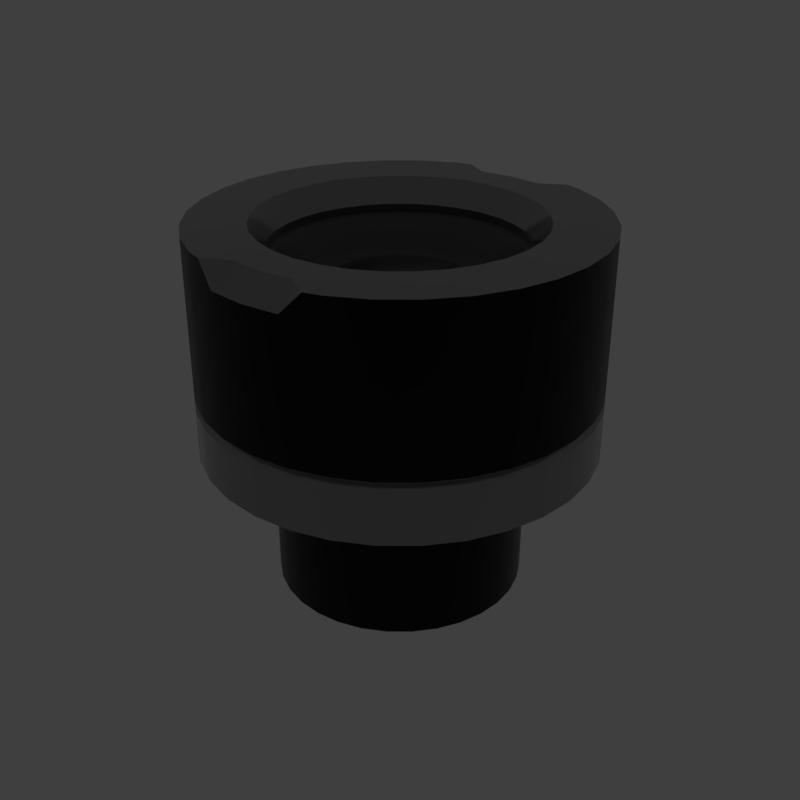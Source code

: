 # Source: notched_ring.blend  (saved by Blender 2.79.6; exported with 4.5.12 LTS)
import bpy
from mathutils import Matrix  # noqa: F401  (used for matrix-valued properties, if any)

bpy.ops.wm.read_factory_settings(use_empty=True)
scene = bpy.context.scene
scene.name = 'main'

# ---- collections
col_collection_1 = bpy.data.collections.new('Collection 1'); scene.collection.children.link(col_collection_1)

# ---- materials (node trees are filled in below, after node groups)
mat_prox_alum_032 = bpy.data.materials.new('prox_alum.032')
mat_prox_alum_032.alpha_threshold = 0.0
mat_prox_alum_032.diffuse_color = (0.1933, 0.1933, 0.1933, 1.0)
mat_prox_alum_032.roughness = 0.5
mat_prox_kevlar_032 = bpy.data.materials.new('prox_kevlar.032')
mat_prox_kevlar_032.alpha_threshold = 0.0
mat_prox_kevlar_032.diffuse_color = (0.03737, 0.03737, 0.03737, 1.0)
mat_prox_kevlar_032.roughness = 0.5
mat_prox_easy_spec_032 = bpy.data.materials.new('prox_easy_spec.032')
mat_prox_easy_spec_032.alpha_threshold = 0.0
mat_prox_easy_spec_032.diffuse_color = (0.2791, 0.2791, 0.2791, 1.0)
mat_prox_easy_spec_032.roughness = 0.5
mat_prox_soap_030 = bpy.data.materials.new('prox_soap.030')
mat_prox_soap_030.alpha_threshold = 0.0
mat_prox_soap_030.diffuse_color = (0.8, 0.5447, 0.3018, 1.0)
mat_prox_soap_030.roughness = 0.5
mat_prox_emission_030 = bpy.data.materials.new('prox_emission.030')
mat_prox_emission_030.alpha_threshold = 0.0
mat_prox_emission_030.diffuse_color = (0.3973, 0.7023, 0.9681, 1.0)
mat_prox_emission_030.roughness = 0.5

# ---- node groups
ng_auto_smooth = bpy.data.node_groups.new('Auto Smooth', 'GeometryNodeTree')
_s = ng_auto_smooth.interface.new_socket(name='Geometry', in_out='OUTPUT', socket_type='NodeSocketGeometry')
_s = ng_auto_smooth.interface.new_socket(name='Geometry', in_out='INPUT', socket_type='NodeSocketGeometry')
_s = ng_auto_smooth.interface.new_socket(name='Angle', in_out='INPUT', socket_type='NodeSocketFloat')
_s.subtype = 'ANGLE'
_s.min_value = 0.0
_s.max_value = 3.142
ng_auto_smooth.is_modifier = True
_N = ng_auto_smooth.nodes; _L = ng_auto_smooth.links
n0 = _N.new('NodeGroupOutput'); n0.name = 'Group Output'; n0.location = (480, -100)
n1 = _N.new('NodeGroupInput'); n1.name = 'Group Input'; n1.location = (-420, -300)
n2 = _N.new('NodeGroupInput'); n2.name = 'Group Input.001'; n2.location = (-60, -100)
n3 = _N.new('GeometryNodeSetShadeSmooth'); n3.name = 'Set Shade Smooth'; n3.location = (120, -100)
n3.domain = 'EDGE'
n4 = _N.new('GeometryNodeSetShadeSmooth'); n4.name = 'Set Shade Smooth.001'; n4.location = (300, -100)
n5 = _N.new('GeometryNodeInputMeshEdgeAngle'); n5.name = 'Edge Angle'; n5.location = (-420, -220)
n6 = _N.new('GeometryNodeInputEdgeSmooth'); n6.name = 'Is Edge Smooth'; n6.location = (-60, -160)
n7 = _N.new('GeometryNodeInputShadeSmooth'); n7.name = 'Is Face Smooth'; n7.location = (-240, -340)
n8 = _N.new('FunctionNodeBooleanMath'); n8.name = 'Boolean Math'; n8.location = (-60, -220)
n9 = _N.new('FunctionNodeCompare'); n9.name = 'Compare'; n9.location = (-240, -180)
n9.operation = 'LESS_EQUAL'
_L.new(n5.outputs[0], n9.inputs[0])
_L.new(n4.outputs[0], n0.inputs[0])
_L.new(n1.outputs[1], n9.inputs[1])
_L.new(n9.outputs[0], n8.inputs[0])
_L.new(n7.outputs[0], n8.inputs[1])
_L.new(n2.outputs[0], n3.inputs[0])
_L.new(n6.outputs[0], n3.inputs[1])
_L.new(n3.outputs[0], n4.inputs[0])
_L.new(n8.outputs[0], n3.inputs[2])
n0.is_active_output = True

# ---- material node trees
mat_prox_alum_032.use_nodes = True; mat_prox_alum_032.node_tree.nodes.clear()
_N = mat_prox_alum_032.node_tree.nodes; _L = mat_prox_alum_032.node_tree.links
n0 = _N.new('ShaderNodeOutputMaterial'); n0.name = 'Material Output'; n0.location = (300, 300)
n1 = _N.new('ShaderNodeBsdfPrincipled'); n1.name = 'Principled BSDF'; n1.location = (10, 300)
n1.width = 150
n1.subsurface_method = 'BURLEY'
n1.inputs[0].default_value = (0.3217, 0.3217, 0.3217, 1.0)
n1.inputs[1].default_value = 1.0
n1.inputs[2].default_value = 0.1633
n1.inputs[3].default_value = 1.45
n1.inputs[9].default_value = (1.0, 1.0, 1.0)
n1.inputs[13].default_value = 0.119
n1.inputs[15].default_value = 0.7959
n1.inputs[16].default_value = 0.8299
n1.inputs[24].default_value = 0.1605
_L.new(n1.outputs[0], n0.inputs[0])
n0.is_active_output = True
mat_prox_kevlar_032.use_nodes = True; mat_prox_kevlar_032.node_tree.nodes.clear()
_N = mat_prox_kevlar_032.node_tree.nodes; _L = mat_prox_kevlar_032.node_tree.links
n0 = _N.new('ShaderNodeOutputMaterial'); n0.name = 'Material Output'; n0.location = (300, 300)
n1 = _N.new('ShaderNodeBsdfPrincipled'); n1.name = 'Principled BSDF'; n1.location = (10, 300)
n1.width = 150
n1.subsurface_method = 'BURLEY'
n1.inputs[0].default_value = (0.0, 0.0, 0.0, 1.0)
n1.inputs[2].default_value = 0.3401
n1.inputs[3].default_value = 1.45
n1.inputs[9].default_value = (1.0, 1.0, 1.0)
n1.inputs[13].default_value = 0.2143
_L.new(n1.outputs[0], n0.inputs[0])
n0.is_active_output = True
mat_prox_easy_spec_032.use_nodes = True; mat_prox_easy_spec_032.node_tree.nodes.clear()
_N = mat_prox_easy_spec_032.node_tree.nodes; _L = mat_prox_easy_spec_032.node_tree.links
n0 = _N.new('ShaderNodeOutputMaterial'); n0.name = 'Material Output'; n0.location = (300, 300)
n1 = _N.new('ShaderNodeBsdfPrincipled'); n1.name = 'Principled BSDF'; n1.location = (10, 300)
n1.width = 150
n1.subsurface_method = 'BURLEY'
n1.inputs[0].default_value = (0.1372, 0.1372, 0.1372, 1.0)
n1.inputs[2].default_value = 0.2245
n1.inputs[3].default_value = 1.45
n1.inputs[9].default_value = (1.0, 1.0, 1.0)
n1.inputs[13].default_value = 0.09864
n1.inputs[19].default_value = 0.25
_L.new(n1.outputs[0], n0.inputs[0])
n0.is_active_output = True
mat_prox_soap_030.use_nodes = True; mat_prox_soap_030.node_tree.nodes.clear()
_N = mat_prox_soap_030.node_tree.nodes; _L = mat_prox_soap_030.node_tree.links
n0 = _N.new('ShaderNodeOutputMaterial'); n0.name = 'Material Output'; n0.location = (300, 300)
n1 = _N.new('ShaderNodeLayerWeight'); n1.name = 'Layer Weight'; n1.location = (-554, 262)
n2 = _N.new('ShaderNodeValToRGB'); n2.name = 'ColorRamp'; n2.location = (-400, 254)
n2.color_ramp.interpolation = 'B_SPLINE'
while len(n2.color_ramp.elements) > 1: n2.color_ramp.elements.remove(n2.color_ramp.elements[-1])
n2.color_ramp.elements[0].position = 0.0; n2.color_ramp.elements[0].color = (1.0, 0.0, 0.2363, 1.0)
_e = n2.color_ramp.elements.new(0.1477); _e.color = (0.0, 0.1135, 0.6103, 1.0)
_e = n2.color_ramp.elements.new(0.2773); _e.color = (0.2081, 0.332, 0.6265, 1.0)
_e = n2.color_ramp.elements.new(0.5); _e.color = (0.5089, 0.1741, 0.6181, 1.0)
_e = n2.color_ramp.elements.new(0.6818); _e.color = (0.7544, 0.04821, 0.0, 1.0)
_e = n2.color_ramp.elements.new(0.8511); _e.color = (0.336, 0.5043, 0.1917, 1.0)
_e = n2.color_ramp.elements.new(1.0); _e.color = (0.01772, 0.3483, 1.0, 1.0)
n3 = _N.new('ShaderNodeMix'); n3.name = 'Mix'; n3.location = (-80, 218)
n3.data_type = 'RGBA'
n3.inputs[0].default_value = 0.7909
n4 = _N.new('ShaderNodeBsdfPrincipled'); n4.name = 'Principled BSDF.001'; n4.location = (140, 300)
n4.width = 150
n4.subsurface_method = 'BURLEY'
n4.inputs[2].default_value = 0.0
n4.inputs[3].default_value = 1.45
n4.inputs[9].default_value = (1.0, 1.0, 1.0)
n4.inputs[18].default_value = 1.0
n4.inputs[19].default_value = 0.25
_L.new(n1.outputs[1], n2.inputs[0])
_L.new(n2.outputs[0], n3.inputs[6])
_L.new(n3.outputs[2], n4.inputs[0])
_L.new(n4.outputs[0], n0.inputs[0])
n0.is_active_output = True
mat_prox_emission_030.use_nodes = True; mat_prox_emission_030.node_tree.nodes.clear()
_N = mat_prox_emission_030.node_tree.nodes; _L = mat_prox_emission_030.node_tree.links
n0 = _N.new('ShaderNodeOutputMaterial'); n0.name = 'Material Output'; n0.location = (446, 300)
n1 = _N.new('ShaderNodeEmission'); n1.name = 'Emission'; n1.location = (156, 300)
n1.inputs[1].default_value = 4.0
n2 = _N.new('ShaderNodeLayerWeight'); n2.name = 'Layer Weight'; n2.location = (-631, 360)
n3 = _N.new('ShaderNodeValToRGB'); n3.name = 'ColorRamp'; n3.location = (-450, 370)
n3.color_ramp.interpolation = 'B_SPLINE'
while len(n3.color_ramp.elements) > 1: n3.color_ramp.elements.remove(n3.color_ramp.elements[-1])
n3.color_ramp.elements[0].position = 0.1864; n3.color_ramp.elements[0].color = (1.0, 0.02556, 0.0, 1.0)
_e = n3.color_ramp.elements.new(0.8045); _e.color = (1.0, 0.2244, 0.007333, 1.0)
_e = n3.color_ramp.elements.new(0.9909); _e.color = (1.0, 1.0, 1.0, 1.0)
n4 = _N.new('ShaderNodeMix'); n4.name = 'Mix'; n4.location = (-92, 333)
n4.data_type = 'RGBA'
n4.blend_type = 'COLOR'
n4.inputs[0].default_value = 0.8273
_L.new(n2.outputs[1], n3.inputs[0])
_L.new(n1.outputs[0], n0.inputs[0])
_L.new(n4.outputs[2], n1.inputs[0])
_L.new(n3.outputs[0], n4.inputs[7])
n0.is_active_output = True

# ---- world
world_world = bpy.data.worlds.new('World'); scene.world = world_world
world_world.use_nodes = True; world_world.node_tree.nodes.clear()
_N = world_world.node_tree.nodes; _L = world_world.node_tree.links
n0 = _N.new('ShaderNodeOutputWorld'); n0.name = 'World Output'; n0.location = (300, 300)
n1 = _N.new('ShaderNodeBackground'); n1.name = 'Background'; n1.location = (10, 300)
n1.inputs[0].default_value = (0.05, 0.05, 0.05, 1.0)
_L.new(n1.outputs[0], n0.inputs[0])
n0.is_active_output = True
world_world.use_sun_shadow = False
world_world.sun_shadow_jitter_overblur = 0.0

# ---- meshes
me_notched_ring = bpy.data.meshes.new('notched_ring')
me_notched_ring.from_pydata([(0.0, 0.327, 0.0), (-0.0638, 0.3207, 0.0), (-0.1251, 0.3021, 0.0), (-0.1817, 0.2719, 0.0), (-0.2312, 0.2312, 0.0), (-0.2719, 0.1817, 0.0), (-0.3021, 0.1251, 0.0), (-0.3207, 0.0638, 0.0), (-0.327, 2.469e-08, 0.0), (-0.3207, -0.0638, 0.0), (-0.3021, -0.1251, 0.0), (-0.2719, -0.1817, 0.0), (-0.2312, -0.2312, 0.0), (-0.1817, -0.2719, 0.0), (-0.1251, -0.3021, 0.0), (-0.0638, -0.3207, 0.0), (1.066e-07, -0.327, 0.0), (0.0638, -0.3207, 0.0), (0.1251, -0.3021, 0.0), (0.1817, -0.2719, 0.0), (0.2312, -0.2312, 0.0), (0.2719, -0.1817, 0.0), (0.3021, -0.1251, 0.0), (0.3207, -0.0638, 0.0), (0.327, 3.158e-07, 0.0), (0.3207, 0.0638, 0.0), (0.3021, 0.1251, 0.0), (0.2719, 0.1817, 0.0), (0.2312, 0.2312, 0.0), (0.1817, 0.2719, 0.0), (0.1251, 0.3021, 0.0), (0.0638, 0.3207, 0.0), (-0.1251, 0.3021, 0.3663), (-0.1817, 0.2719, 0.3663), (-0.2312, 0.2312, 0.3663), (-0.2719, 0.1817, 0.3663), (-0.3021, 0.1251, 0.3663), (-0.3207, 0.0638, 0.3663), (-0.327, 2.469e-08, 0.3663), (-0.3207, -0.0638, 0.3663), (-0.3021, -0.1251, 0.3663), (-0.2719, -0.1817, 0.3663), (-0.2312, -0.2312, 0.3663), (-0.1817, -0.2719, 0.3663), (-0.1251, -0.3021, 0.3663), (0.1251, -0.3021, 0.3663), (0.1817, -0.2719, 0.3663), (0.2312, -0.2312, 0.3663), (0.2719, -0.1817, 0.3663), (0.3021, -0.1251, 0.3663), (0.3207, -0.0638, 0.3663), (0.327, 3.158e-07, 0.3663), (0.3207, 0.0638, 0.3663), (0.3021, 0.1251, 0.3663), (0.2719, 0.1817, 0.3663), (0.2312, 0.2312, 0.3663), (0.1817, 0.2719, 0.3663), (0.1251, 0.3021, 0.3663), (-1.174e-08, 0.2281, 0.3663), (-0.04451, 0.2237, 0.3663), (-0.0873, 0.2108, 0.3663), (-0.1267, 0.1897, 0.3663), (-0.1613, 0.1613, 0.3663), (-0.1897, 0.1267, 0.3663), (-0.2108, 0.0873, 0.3663), (-0.2237, 0.04451, 0.3663), (-0.2281, 4.54e-08, 0.3663), (-0.2237, -0.04451, 0.3663), (-0.2108, -0.0873, 0.3663), (-0.1897, -0.1267, 0.3663), (-0.1613, -0.1613, 0.3663), (-0.1267, -0.1897, 0.3663), (-0.0873, -0.2108, 0.3663), (-0.04451, -0.2237, 0.3663), (6.259e-08, -0.2281, 0.3663), (0.04451, -0.2237, 0.3663), (0.0873, -0.2108, 0.3663), (0.1267, -0.1897, 0.3663), (0.1613, -0.1613, 0.3663), (0.1897, -0.1267, 0.3663), (0.2108, -0.0873, 0.3663), (0.2237, -0.04451, 0.3663), (0.2281, 2.485e-07, 0.3663), (0.2237, 0.04451, 0.3663), (0.2108, 0.0873, 0.3663), (0.1897, 0.1267, 0.3663), (0.1613, 0.1613, 0.3663), (0.1267, 0.1897, 0.3663), (0.0873, 0.2108, 0.3663), (0.04451, 0.2237, 0.3663), (-1.424e-08, 0.2071, 0.0), (-0.0404, 0.2031, 0.0), (-0.07924, 0.1913, 0.0), (-0.115, 0.1722, 0.0), (-0.1464, 0.1464, 0.0), (-0.1722, 0.115, 0.0), (-0.1913, 0.07924, 0.0), (-0.2031, 0.0404, 0.0), (-0.2071, 4.981e-08, 0.0), (-0.2031, -0.0404, 0.0), (-0.1913, -0.07924, 0.0), (-0.1722, -0.115, 0.0), (-0.1464, -0.1464, 0.0), (-0.115, -0.1722, 0.0), (-0.07924, -0.1913, 0.0), (-0.0404, -0.2031, 0.0), (5.323e-08, -0.2071, 0.0), (0.0404, -0.2031, 0.0), (0.07924, -0.1913, 0.0), (0.115, -0.1722, 0.0), (0.1464, -0.1464, 0.0), (0.1722, -0.115, 0.0), (0.1913, -0.07924, 0.0), (0.2031, -0.0404, 0.0), (0.2071, 2.341e-07, 0.0), (0.2031, 0.0404, 0.0), (0.1913, 0.07924, 0.0), (0.1722, 0.115, 0.0), (0.1464, 0.1464, 0.0), (0.115, 0.1722, 0.0), (0.07924, 0.1913, 0.0), (0.0404, 0.2031, 0.0), (-1.424e-08, 0.2071, -0.2457), (-0.0404, 0.2031, -0.2457), (-0.07924, 0.1913, -0.2457), (-0.115, 0.1722, -0.2457), (-0.1464, 0.1464, -0.2457), (-0.1722, 0.115, -0.2457), (-0.1913, 0.07924, -0.2457), (-0.2031, 0.0404, -0.2457), (-0.2071, 4.981e-08, -0.2457), (-0.2031, -0.0404, -0.2457), (-0.1913, -0.07924, -0.2457), (-0.1722, -0.115, -0.2457), (-0.1464, -0.1464, -0.2457), (-0.115, -0.1722, -0.2457), (-0.07924, -0.1913, -0.2457), (-0.0404, -0.2031, -0.2457), (5.323e-08, -0.2071, -0.2457), (0.0404, -0.2031, -0.2457), (0.07924, -0.1913, -0.2457), (0.115, -0.1722, -0.2457), (0.1464, -0.1464, -0.2457), (0.1722, -0.115, -0.2457), (0.1913, -0.07924, -0.2457), (0.2031, -0.0404, -0.2457), (0.2071, 2.341e-07, -0.2457), (0.2031, 0.0404, -0.2457), (0.1913, 0.07924, -0.2457), (0.1722, 0.115, -0.2457), (0.1464, 0.1464, -0.2457), (0.115, 0.1722, -0.2457), (0.07924, 0.1913, -0.2457), (0.0404, 0.2031, -0.2457), (-1.749e-08, 0.1714, 0.2657), (-0.03344, 0.1681, 0.2657), (-0.0656, 0.1584, 0.2657), (-0.09524, 0.1425, 0.2657), (-0.1212, 0.1212, 0.2657), (-0.1425, 0.09524, 0.2657), (-0.1584, 0.0656, 0.2657), (-0.1681, 0.03344, 0.2657), (-0.1714, 6.001e-08, 0.2657), (-0.1681, -0.03344, 0.2657), (-0.1584, -0.0656, 0.2657), (-0.1425, -0.09524, 0.2657), (-0.1212, -0.1212, 0.2657), (-0.09524, -0.1425, 0.2657), (-0.0656, -0.1584, 0.2657), (-0.03344, -0.1681, 0.2657), (3.837e-08, -0.1714, 0.2657), (0.03344, -0.1681, 0.2657), (0.0656, -0.1584, 0.2657), (0.09524, -0.1425, 0.2657), (0.1212, -0.1212, 0.2657), (0.1425, -0.09524, 0.2657), (0.1584, -0.0656, 0.2657), (0.1681, -0.03344, 0.2657), (0.1714, 2.126e-07, 0.2657), (0.1681, 0.03344, 0.2657), (0.1584, 0.0656, 0.2657), (0.1425, 0.09524, 0.2657), (0.1212, 0.1212, 0.2657), (0.09524, 0.1425, 0.2657), (0.0656, 0.1584, 0.2657), (0.03344, 0.1681, 0.2657), (-2.094e-08, 0.1179, 0.2657), (-0.02301, 0.1157, 0.2657), (-0.04514, 0.109, 0.2657), (-0.06553, 0.09807, 0.2657), (-0.0834, 0.0834, 0.2657), (-0.09807, 0.06553, 0.2657), (-0.109, 0.04514, 0.2657), (-0.1157, 0.02301, 0.2657), (-0.1179, 7.34e-08, 0.2657), (-0.1157, -0.02301, 0.2657), (-0.109, -0.04514, 0.2657), (-0.09807, -0.06553, 0.2657), (-0.0834, -0.0834, 0.2657), (-0.06553, -0.09807, 0.2657), (-0.04514, -0.109, 0.2657), (-0.02301, -0.1157, 0.2657), (1.749e-08, -0.1179, 0.2657), (0.02301, -0.1157, 0.2657), (0.04514, -0.109, 0.2657), (0.06553, -0.09807, 0.2657), (0.0834, -0.0834, 0.2657), (0.09807, -0.06553, 0.2657), (0.109, -0.04514, 0.2657), (0.1157, -0.02301, 0.2657), (0.1179, 1.784e-07, 0.2657), (0.1157, 0.02301, 0.2657), (0.109, 0.04514, 0.2657), (0.09807, 0.06553, 0.2657), (0.0834, 0.0834, 0.2657), (0.06553, 0.09807, 0.2657), (0.04514, 0.109, 0.2657), (0.02301, 0.1157, 0.2657), (-0.02243, 0.1077, 0.2657), (-0.04374, 0.09306, 0.2657), (-0.06312, 0.07472, 0.2657), (-0.07981, 0.05333, 0.2657), (-0.09318, 0.02972, 0.2657), (-0.1027, 0.004802, 0.2657), (-0.108, -0.02047, 0.2657), (0.002069, 0.1016, 0.2657), (-0.01865, 0.08339, 0.2657), (-0.03836, 0.06179, 0.2657), (-0.05629, 0.03761, 0.2657), (-0.07176, 0.01179, 0.2657), (-0.08418, -0.01468, 0.2657), (-0.09306, -0.04079, 0.2657), (0.02713, 0.09118, 0.2657), (0.008278, 0.06976, 0.2657), (-0.01071, 0.04554, 0.2657), (-0.02909, 0.01944, 0.2657), (-0.04617, -0.007535, 0.2657), (-0.06128, -0.03434, 0.2657), (-0.07386, -0.05996, 0.2657), (0.05148, 0.07705, 0.2657), (0.03546, 0.05307, 0.2657), (0.01808, 0.02706, 0.2657), (-5.847e-08, 1.035e-07, 0.2657), (-0.01808, -0.02706, 0.2657), (-0.03546, -0.05307, 0.2657), (-0.05148, -0.07705, 0.2657), (0.07386, 0.05996, 0.2657), (0.06128, 0.03434, 0.2657), (0.04617, 0.007535, 0.2657), (0.02909, -0.01944, 0.2657), (0.01071, -0.04554, 0.2657), (-0.008278, -0.06976, 0.2657), (-0.02713, -0.09118, 0.2657), (0.09306, 0.04079, 0.2657), (0.08418, 0.01468, 0.2657), (0.07176, -0.01179, 0.2657), (0.05629, -0.03761, 0.2657), (0.03836, -0.06179, 0.2657), (0.01865, -0.08339, 0.2657), (-0.002069, -0.1016, 0.2657), (0.108, 0.02047, 0.2657), (0.1027, -0.004802, 0.2657), (0.09318, -0.02972, 0.2657), (0.07981, -0.05333, 0.2657), (0.06312, -0.07472, 0.2657), (0.04374, -0.09306, 0.2657), (0.02243, -0.1077, 0.2657), (-4.267e-09, 0.2911, 0.3663), (0.0, 0.327, 0.3305), (-0.05678, 0.2855, 0.3663), (-0.0638, 0.3207, 0.3305), (-0.09802, 0.3103, 0.3663), (-0.0638, -0.3207, 0.3305), (-0.05678, -0.2855, 0.3663), (-0.09802, -0.3103, 0.3663), (1.066e-07, -0.327, 0.3305), (9.057e-08, -0.2911, 0.3663), (0.05678, -0.2855, 0.3663), (0.0638, -0.3207, 0.3305), (0.09802, -0.3103, 0.3663), (0.0638, 0.3207, 0.3305), (0.05678, 0.2855, 0.3663), (0.09802, 0.3103, 0.3663), (-0.1164, 0.1742, 0.3105), (0.08016, 0.1935, 0.3105), (0.04087, -0.2055, 0.3105), (-0.1481, 0.1481, 0.3105), (0.04087, 0.2055, 0.3105), (0.08017, -0.1935, 0.3105), (-0.1742, 0.1164, 0.3105), (0.1164, -0.1742, 0.3105), (-0.1935, 0.08017, 0.3105), (0.1481, -0.1481, 0.3105), (-0.2055, 0.04087, 0.3105), (0.1742, -0.1164, 0.3105), (-0.2095, 5.676e-08, 0.3105), (0.1935, -0.08017, 0.3105), (-0.2055, -0.04087, 0.3105), (0.2055, -0.04087, 0.3105), (-0.1935, -0.08017, 0.3105), (0.2095, 2.404e-07, 0.3105), (-0.1742, -0.1164, 0.3105), (0.2055, 0.04087, 0.3105), (-0.1481, -0.1481, 0.3105), (0.1935, 0.08017, 0.3105), (-0.1164, -0.1742, 0.3105), (-1.727e-08, 0.2095, 0.3105), (0.1742, 0.1164, 0.3105), (-0.08017, -0.1935, 0.3105), (-0.04087, 0.2055, 0.3105), (-0.08017, 0.1935, 0.3105), (0.1481, 0.1481, 0.3105), (0.1164, 0.1742, 0.3105), (-0.04087, -0.2055, 0.3105), (5.157e-08, -0.2095, 0.3105), (-0.07842, 0.1893, 0.3251), (-0.07448, 0.1798, 0.3069), (-0.1081, 0.1618, 0.3069), (-0.1138, 0.1704, 0.3251), (0.1138, 0.1704, 0.3251), (0.1081, 0.1618, 0.3069), (0.07448, 0.1798, 0.3069), (0.07842, 0.1893, 0.3251), (5.267e-08, -0.2049, 0.3251), (4.828e-08, -0.1946, 0.3069), (0.03797, -0.1909, 0.3069), (0.03998, -0.201, 0.3251), (-0.1376, 0.1376, 0.3069), (-0.1449, 0.1449, 0.3251), (0.03797, 0.1909, 0.3069), (0.03998, 0.201, 0.3251), (0.07448, -0.1798, 0.3069), (0.07842, -0.1893, 0.3251), (-0.1618, 0.1081, 0.3069), (-0.1704, 0.1138, 0.3251), (-1.514e-08, 0.1946, 0.3069), (-1.409e-08, 0.2049, 0.3251), (0.1081, -0.1618, 0.3069), (0.1138, -0.1704, 0.3251), (-0.1798, 0.07448, 0.3069), (-0.1893, 0.07842, 0.3251), (0.1376, -0.1376, 0.3069), (0.1449, -0.1449, 0.3251), (-0.1909, 0.03797, 0.3069), (-0.201, 0.03998, 0.3251), (0.1618, -0.1081, 0.3069), (0.1704, -0.1138, 0.3251), (-0.1946, 5.403e-08, 0.3069), (-0.2049, 5.138e-08, 0.3251), (0.1798, -0.07448, 0.3069), (0.1893, -0.07842, 0.3251), (-0.1909, -0.03797, 0.3069), (-0.201, -0.03998, 0.3251), (0.1909, -0.03797, 0.3069), (0.201, -0.03998, 0.3251), (-0.1798, -0.07448, 0.3069), (-0.1893, -0.07842, 0.3251), (0.1946, 2.273e-07, 0.3069), (0.2049, 2.338e-07, 0.3251), (-0.1618, -0.1081, 0.3069), (-0.1704, -0.1138, 0.3251), (0.1909, 0.03797, 0.3069), (0.201, 0.03998, 0.3251), (-0.1376, -0.1376, 0.3069), (-0.1449, -0.1449, 0.3251), (0.1798, 0.07448, 0.3069), (0.1893, 0.07842, 0.3251), (-0.1081, -0.1618, 0.3069), (-0.1138, -0.1704, 0.3251), (0.1618, 0.1081, 0.3069), (0.1704, 0.1138, 0.3251), (-0.07448, -0.1798, 0.3069), (-0.07842, -0.1893, 0.3251), (-0.03797, 0.1909, 0.3069), (-0.03998, 0.201, 0.3251), (0.1376, 0.1376, 0.3069), (0.1449, 0.1449, 0.3251), (-0.03797, -0.1909, 0.3069), (-0.03998, -0.201, 0.3251), (-0.3021, -0.1251, 0.1023), (-0.3021, -0.1251, 0.08655), (-0.2933, -0.1215, 0.09443), (0.2719, -0.1817, 0.1023), (0.2719, -0.1817, 0.08655), (0.264, -0.1764, 0.09443), (0.1817, -0.2719, 0.1023), (0.1817, -0.2719, 0.08655), (0.1764, -0.264, 0.09443), (1.066e-07, -0.327, 0.08655), (1.066e-07, -0.327, 0.1023), (1.026e-07, -0.3175, 0.09443), (0.1817, 0.2719, 0.1023), (0.1817, 0.2719, 0.08655), (0.1764, 0.264, 0.09443), (-0.1817, -0.2719, 0.1023), (-0.1817, -0.2719, 0.08655), (-0.1764, -0.264, 0.09443), (0.327, 3.158e-07, 0.1023), (0.327, 3.158e-07, 0.08655), (0.3175, 3.095e-07, 0.09443), (-0.327, 2.469e-08, 0.1023), (-0.327, 2.469e-08, 0.08655), (-0.3175, 2.684e-08, 0.09443), (-0.2719, 0.1817, 0.1023), (-0.2719, 0.1817, 0.08655), (-0.264, 0.1764, 0.09443), (0.0638, 0.3207, 0.08655), (0.0638, 0.3207, 0.1023), (0.06194, 0.3114, 0.09443), (-0.0638, -0.3207, 0.1023), (-0.0638, -0.3207, 0.08655), (-0.06194, -0.3114, 0.09443), (-0.1817, 0.2719, 0.08655), (-0.1817, 0.2719, 0.1023), (-0.1764, 0.264, 0.09443), (0.2719, 0.1817, 0.1023), (0.2719, 0.1817, 0.08655), (0.264, 0.1764, 0.09443), (-0.2719, -0.1817, 0.1023), (-0.2719, -0.1817, 0.08655), (-0.264, -0.1764, 0.09443), (0.3021, -0.1251, 0.1023), (0.3021, -0.1251, 0.08655), (0.2933, -0.1215, 0.09443), (-0.3021, 0.1251, 0.08655), (-0.3021, 0.1251, 0.1023), (-0.2933, 0.1215, 0.09443), (0.0638, -0.3207, 0.1023), (0.0638, -0.3207, 0.08655), (0.06194, -0.3114, 0.09443), (0.0, 0.327, 0.1023), (0.0, 0.327, 0.08655), (-8.131e-10, 0.3175, 0.09443), (0.1251, 0.3021, 0.08655), (0.1251, 0.3021, 0.1023), (0.1215, 0.2933, 0.09443), (-0.1251, -0.3021, 0.08655), (-0.1251, -0.3021, 0.1023), (-0.1215, -0.2933, 0.09443), (0.3207, 0.0638, 0.1023), (0.3207, 0.0638, 0.08655), (0.3114, 0.06194, 0.09443), (-0.3207, -0.0638, 0.08655), (-0.3207, -0.0638, 0.1023), (-0.3114, -0.06194, 0.09443), (0.2312, -0.2312, 0.08655), (0.2312, -0.2312, 0.1023), (0.2245, -0.2245, 0.09443), (-0.0638, 0.3207, 0.1023), (-0.0638, 0.3207, 0.08655), (-0.06194, 0.3114, 0.09443), (-0.2312, 0.2312, 0.1023), (-0.2312, 0.2312, 0.08655), (-0.2245, 0.2245, 0.09443), (0.2312, 0.2312, 0.08655), (0.2312, 0.2312, 0.1023), (0.2245, 0.2245, 0.09443), (-0.2312, -0.2312, 0.08655), (-0.2312, -0.2312, 0.1023), (-0.2245, -0.2245, 0.09443), (0.3207, -0.0638, 0.08655), (0.3207, -0.0638, 0.1023), (0.3114, -0.06194, 0.09443), (-0.3207, 0.0638, 0.1023), (-0.3207, 0.0638, 0.08655), (-0.3114, 0.06194, 0.09443), (0.1251, -0.3021, 0.08655), (0.1251, -0.3021, 0.1023), (0.1215, -0.2933, 0.09443), (-0.1251, 0.3021, 0.1023), (-0.1251, 0.3021, 0.08655), (-0.1215, 0.2933, 0.09443), (0.3021, 0.1251, 0.08655), (0.3021, 0.1251, 0.1023), (0.2933, 0.1215, 0.09443)], [], [(25, 26, 472, 440), (409, 389, 275, 272), (4, 5, 404, 452), (385, 446, 47, 46), (17, 18, 466, 428), (467, 385, 46, 45), (8, 9, 442, 401), (382, 421, 49, 48), (400, 443, 39, 38), (421, 461, 50, 49), (446, 382, 48, 47), (463, 400, 38, 37), (379, 418, 41, 40), (23, 24, 398, 460), (418, 458, 42, 41), (1, 2, 470, 449), (461, 397, 51, 50), (27, 28, 454, 416), (394, 437, 44, 43), (281, 267, 58, 89), (26, 27, 416, 472), (273, 276, 74, 73), (469, 413, 33, 32), (29, 30, 433, 392), (44, 274, 273, 73, 72), (3, 4, 452, 412), (28, 29, 392, 454), (277, 279, 45, 76, 75), (473, 415, 54, 53), (57, 282, 281, 89, 88), (30, 31, 406, 433), (403, 425, 36, 35), (53, 54, 85, 84), (43, 44, 72, 71), (437, 409, 272, 274, 44), (54, 55, 86, 85), (276, 277, 75, 74), (55, 56, 87, 86), (389, 427, 278, 275), (32, 33, 61, 60), (56, 57, 88, 87), (15, 16, 388, 410), (33, 34, 62, 61), (427, 467, 45, 279, 278), (34, 35, 63, 62), (269, 271, 32, 60, 59), (45, 46, 77, 76), (35, 36, 64, 63), (46, 47, 78, 77), (36, 37, 65, 64), (47, 48, 79, 78), (37, 38, 66, 65), (48, 49, 80, 79), (38, 39, 67, 66), (49, 50, 81, 80), (39, 40, 68, 67), (50, 51, 82, 81), (40, 41, 69, 68), (51, 52, 83, 82), (41, 42, 70, 69), (52, 53, 84, 83), (42, 43, 71, 70), (0, 31, 121, 90), (19, 18, 108, 109), (6, 5, 95, 96), (20, 19, 109, 110), (7, 6, 96, 97), (21, 20, 110, 111), (8, 7, 97, 98), (22, 21, 111, 112), (9, 8, 98, 99), (23, 22, 112, 113), (10, 9, 99, 100), (24, 23, 113, 114), (11, 10, 100, 101), (25, 24, 114, 115), (12, 11, 101, 102), (26, 25, 115, 116), (13, 12, 102, 103), (27, 26, 116, 117), (14, 13, 103, 104), (1, 0, 90, 91), (28, 27, 117, 118), (15, 14, 104, 105), (2, 1, 91, 92), (29, 28, 118, 119), (16, 15, 105, 106), (3, 2, 92, 93), (30, 29, 119, 120), (17, 16, 106, 107), (4, 3, 93, 94), (31, 30, 120, 121), (18, 17, 107, 108), (5, 4, 94, 95), (96, 95, 127, 128), (110, 109, 141, 142), (97, 96, 128, 129), (111, 110, 142, 143), (98, 97, 129, 130), (112, 111, 143, 144), (99, 98, 130, 131), (113, 112, 144, 145), (100, 99, 131, 132), (114, 113, 145, 146), (101, 100, 132, 133), (115, 114, 146, 147), (102, 101, 133, 134), (116, 115, 147, 148), (103, 102, 134, 135), (117, 116, 148, 149), (104, 103, 135, 136), (91, 90, 122, 123), (118, 117, 149, 150), (105, 104, 136, 137), (92, 91, 123, 124), (119, 118, 150, 151), (106, 105, 137, 138), (93, 92, 124, 125), (120, 119, 151, 152), (107, 106, 138, 139), (94, 93, 125, 126), (121, 120, 152, 153), (108, 107, 139, 140), (95, 94, 126, 127), (90, 121, 153, 122), (109, 108, 140, 141), (61, 62, 328, 318), (88, 89, 330, 322), (75, 76, 332, 326), (87, 88, 322, 319), (74, 75, 326, 323), (62, 63, 334, 328), (89, 58, 336, 330), (76, 77, 338, 332), (63, 64, 340, 334), (58, 59, 374, 336), (64, 65, 344, 340), (78, 79, 346, 342), (65, 66, 348, 344), (79, 80, 350, 346), (66, 67, 352, 348), (80, 81, 354, 350), (67, 68, 356, 352), (81, 82, 358, 354), (68, 69, 360, 356), (82, 83, 362, 358), (69, 70, 364, 360), (83, 84, 366, 362), (70, 71, 368, 364), (84, 85, 370, 366), (71, 72, 372, 368), (85, 86, 376, 370), (77, 78, 342, 338), (72, 73, 378, 372), (317, 316, 310, 283), (59, 60, 315, 374), (86, 87, 319, 376), (73, 74, 323, 378), (165, 166, 198, 197), (179, 180, 212, 211), (166, 167, 199, 198), (180, 181, 213, 212), (167, 168, 200, 199), (154, 155, 187, 186), (181, 182, 214, 213), (168, 169, 201, 200), (155, 156, 188, 187), (182, 183, 215, 214), (169, 170, 202, 201), (156, 157, 189, 188), (183, 184, 216, 215), (170, 171, 203, 202), (157, 158, 190, 189), (184, 185, 217, 216), (171, 172, 204, 203), (158, 159, 191, 190), (185, 154, 186, 217), (172, 173, 205, 204), (159, 160, 192, 191), (173, 174, 206, 205), (160, 161, 193, 192), (174, 175, 207, 206), (161, 162, 194, 193), (175, 176, 208, 207), (162, 163, 195, 194), (176, 177, 209, 208), (163, 164, 196, 195), (177, 178, 210, 209), (164, 165, 197, 196), (178, 179, 211, 210), (188, 218, 186, 187), (218, 225, 217, 186), (225, 232, 216, 217), (232, 239, 215, 216), (239, 246, 214, 215), (246, 253, 213, 214), (253, 260, 212, 213), (260, 210, 211, 212), (189, 219, 218, 188), (219, 226, 225, 218), (226, 233, 232, 225), (233, 240, 239, 232), (240, 247, 246, 239), (247, 254, 253, 246), (254, 261, 260, 253), (261, 209, 210, 260), (190, 220, 219, 189), (220, 227, 226, 219), (227, 234, 233, 226), (234, 241, 240, 233), (241, 248, 247, 240), (248, 255, 254, 247), (255, 262, 261, 254), (262, 208, 209, 261), (191, 221, 220, 190), (221, 228, 227, 220), (228, 235, 234, 227), (235, 242, 241, 234), (242, 249, 248, 241), (249, 256, 255, 248), (256, 263, 262, 255), (263, 207, 208, 262), (192, 222, 221, 191), (222, 229, 228, 221), (229, 236, 235, 228), (236, 243, 242, 235), (243, 250, 249, 242), (250, 257, 256, 249), (257, 264, 263, 256), (264, 206, 207, 263), (193, 223, 222, 192), (223, 230, 229, 222), (230, 237, 236, 229), (237, 244, 243, 236), (244, 251, 250, 243), (251, 258, 257, 250), (258, 265, 264, 257), (265, 205, 206, 264), (194, 224, 223, 193), (224, 231, 230, 223), (231, 238, 237, 230), (238, 245, 244, 237), (245, 252, 251, 244), (252, 259, 258, 251), (259, 266, 265, 258), (266, 204, 205, 265), (195, 196, 224, 194), (196, 197, 231, 224), (197, 198, 238, 231), (198, 199, 245, 238), (199, 200, 252, 245), (200, 201, 259, 252), (201, 202, 266, 259), (202, 203, 204, 266), (269, 270, 271), (272, 273, 274), (277, 278, 279), (280, 281, 282), (269, 267, 268, 270), (276, 273, 272, 275), (277, 276, 275, 278), (267, 281, 280, 268), (267, 269, 59, 58), (324, 325, 171, 170), (320, 321, 184, 183), (316, 317, 157, 156), (371, 377, 169, 168), (369, 375, 182, 181), (335, 373, 155, 154), (367, 371, 168, 167), (365, 369, 181, 180), (363, 367, 167, 166), (361, 365, 180, 179), (359, 363, 166, 165), (357, 361, 179, 178), (355, 359, 165, 164), (353, 357, 178, 177), (351, 355, 164, 163), (349, 353, 177, 176), (347, 351, 163, 162), (345, 349, 176, 175), (343, 347, 162, 161), (341, 345, 175, 174), (339, 343, 161, 160), (337, 341, 174, 173), (333, 339, 160, 159), (331, 337, 173, 172), (329, 335, 154, 185), (327, 333, 159, 158), (325, 331, 172, 171), (321, 329, 185, 184), (317, 327, 158, 157), (377, 324, 170, 169), (375, 320, 183, 182), (373, 316, 156, 155), (314, 313, 378, 323), (312, 311, 376, 319), (310, 309, 374, 315), (313, 308, 372, 378), (311, 307, 370, 376), (309, 306, 336, 374), (308, 305, 368, 372), (307, 304, 366, 370), (305, 303, 364, 368), (304, 302, 362, 366), (303, 301, 360, 364), (302, 300, 358, 362), (301, 299, 356, 360), (300, 298, 354, 358), (299, 297, 352, 356), (298, 296, 350, 354), (297, 295, 348, 352), (296, 294, 346, 350), (295, 293, 344, 348), (294, 292, 342, 346), (293, 291, 340, 344), (292, 290, 338, 342), (291, 289, 334, 340), (290, 288, 332, 338), (306, 287, 330, 336), (289, 286, 328, 334), (288, 285, 326, 332), (287, 284, 322, 330), (286, 283, 318, 328), (285, 314, 323, 326), (284, 312, 319, 322), (283, 310, 315, 318), (60, 61, 318, 315), (321, 320, 312, 284), (325, 324, 314, 285), (327, 317, 283, 286), (329, 321, 284, 287), (331, 325, 285, 288), (333, 327, 286, 289), (335, 329, 287, 306), (337, 331, 288, 290), (339, 333, 289, 291), (341, 337, 290, 292), (343, 339, 291, 293), (345, 341, 292, 294), (347, 343, 293, 295), (349, 345, 294, 296), (351, 347, 295, 297), (353, 349, 296, 298), (355, 351, 297, 299), (357, 353, 298, 300), (359, 355, 299, 301), (361, 357, 300, 302), (363, 359, 301, 303), (365, 361, 302, 304), (367, 363, 303, 305), (369, 365, 304, 307), (371, 367, 305, 308), (373, 335, 306, 309), (375, 369, 307, 311), (377, 371, 308, 313), (316, 373, 309, 310), (320, 375, 311, 312), (324, 377, 313, 314), (18, 19, 386, 466), (6, 7, 464, 424), (439, 473, 53, 52), (16, 17, 428, 388), (451, 403, 35, 34), (7, 8, 401, 464), (22, 23, 460, 422), (415, 455, 55, 54), (391, 434, 57, 56), (0, 1, 449, 431), (19, 20, 445, 386), (20, 21, 383, 445), (397, 439, 52, 51), (413, 451, 34, 33), (31, 0, 431, 406), (448, 469, 32, 271, 270), (430, 448, 270, 268), (5, 6, 424, 404), (9, 10, 380, 442), (12, 13, 395, 457), (407, 430, 268, 280), (455, 391, 56, 55), (21, 22, 422, 383), (24, 25, 440, 398), (11, 12, 457, 419), (458, 394, 43, 42), (425, 463, 37, 36), (10, 11, 419, 380), (13, 14, 436, 395), (14, 15, 410, 436), (2, 3, 412, 470), (434, 407, 280, 282, 57), (386, 445, 447, 387), (387, 447, 446, 385), (422, 460, 462, 423), (423, 462, 461, 421), (473, 439, 441, 474), (474, 441, 440, 472), (410, 388, 390, 411), (411, 390, 389, 409), (425, 403, 405, 426), (426, 405, 404, 424), (401, 442, 444, 402), (402, 444, 443, 400), (419, 457, 459, 420), (420, 459, 458, 418), (455, 415, 417, 456), (456, 417, 416, 454), (434, 391, 393, 435), (435, 393, 392, 433), (428, 466, 468, 429), (429, 468, 467, 427), (466, 386, 387, 468), (468, 387, 385, 467), (383, 422, 423, 384), (384, 423, 421, 382), (439, 397, 399, 441), (441, 399, 398, 440), (413, 469, 471, 414), (414, 471, 470, 412), (403, 451, 453, 405), (405, 453, 452, 404), (469, 448, 450, 471), (471, 450, 449, 470), (448, 430, 432, 450), (450, 432, 431, 449), (400, 463, 465, 402), (402, 465, 464, 401), (380, 419, 420, 381), (381, 420, 418, 379), (395, 436, 438, 396), (396, 438, 437, 394), (407, 434, 435, 408), (408, 435, 433, 406), (388, 428, 429, 390), (390, 429, 427, 389), (445, 383, 384, 447), (447, 384, 382, 446), (460, 398, 399, 462), (462, 399, 397, 461), (415, 473, 474, 417), (417, 474, 472, 416), (391, 455, 456, 393), (393, 456, 454, 392), (463, 425, 426, 465), (465, 426, 424, 464), (442, 380, 381, 444), (444, 381, 379, 443), (457, 395, 396, 459), (459, 396, 394, 458), (436, 410, 411, 438), (438, 411, 409, 437), (451, 413, 414, 453), (453, 414, 412, 452), (430, 407, 408, 432), (432, 408, 406, 431), (443, 379, 40, 39)])
me_notched_ring.polygons.foreach_set('use_smooth', [True] * 456)
me_notched_ring.polygons.foreach_set('material_index', [0, 1, 0, 1, 0, 1, 0, 1, 1, 1, 1, 1, 1, 0, 1, 0, 1, 0, 1, 0, 0, 0, 1, 0, 0, 0, 0, 0, 1, 0, 0, 1, 0, 0, 1, 0, 0, 0, 1, 0, 0, 0, 0, 1, 0, 0, 0, 0, 0, 0, 0, 0, 0, 0, 0, 0, 0, 0, 0, 0, 0, 0, 0, 0, 0, 0, 0, 0, 0, 0, 0, 0, 0, 0, 0, 0, 0, 0, 0, 0, 0, 0, 0, 0, 0, 0, 0, 0, 0, 0, 0, 0, 0, 0, 1, 1, 1, 1, 1, 1, 1, 1, 1, 1, 1, 1, 1, 1, 1, 1, 1, 1, 1, 1, 1, 1, 1, 1, 1, 1, 1, 1, 1, 1, 1, 1, 0, 0, 0, 0, 0, 0, 0, 0, 0, 0, 0, 0, 0, 0, 0, 0, 0, 0, 0, 0, 0, 0, 0, 0, 0, 0, 0, 0, 2, 0, 0, 0, 2, 2, 2, 2, 2, 2, 2, 2, 2, 2, 2, 2, 2, 2, 2, 2, 2, 2, 2, 2, 2, 2, 2, 2, 2, 2, 2, 2, 2, 2, 2, 2, 0, 0, 0, 0, 0, 0, 0, 0, 0, 0, 0, 0, 0, 0, 0, 0, 0, 0, 0, 0, 0, 0, 0, 0, 0, 0, 0, 0, 0, 0, 0, 0, 0, 0, 0, 0, 0, 0, 0, 0, 0, 0, 0, 0, 0, 0, 0, 0, 0, 0, 0, 0, 0, 0, 0, 0, 0, 0, 0, 0, 0, 0, 0, 0, 0, 0, 0, 0, 0, 0, 0, 0, 0, 2, 2, 2, 2, 2, 2, 2, 2, 2, 2, 2, 2, 2, 2, 2, 2, 2, 2, 2, 2, 2, 2, 2, 2, 2, 2, 2, 2, 2, 2, 2, 2, 0, 0, 0, 0, 0, 0, 0, 0, 0, 0, 0, 0, 0, 0, 0, 0, 0, 0, 0, 0, 0, 0, 0, 0, 0, 0, 0, 0, 0, 0, 0, 0, 0, 2, 2, 2, 2, 2, 2, 2, 2, 2, 2, 2, 2, 2, 2, 2, 2, 2, 2, 2, 2, 2, 2, 2, 2, 2, 2, 2, 2, 2, 2, 2, 0, 0, 1, 0, 1, 0, 0, 1, 1, 0, 0, 0, 1, 1, 0, 1, 1, 0, 0, 0, 1, 1, 0, 0, 0, 1, 1, 0, 0, 0, 0, 1, 0, 0, 0, 0, 0, 0, 0, 0, 0, 0, 0, 0, 0, 0, 0, 0, 0, 0, 0, 0, 0, 0, 0, 0, 0, 0, 0, 0, 0, 0, 0, 0, 0, 0, 0, 0, 0, 0, 0, 0, 0, 0, 0, 0, 0, 0, 0, 0, 0, 0, 0, 0, 0, 0, 0, 0, 0, 0, 0, 0, 0, 0, 0, 0, 1])
_k = set([(0, 1), (0, 31), (1, 2), (2, 3), (3, 4), (4, 5), (5, 6), (6, 7), (7, 8), (8, 9), (9, 10), (10, 11), (11, 12), (12, 13), (13, 14), (14, 15), (15, 16), (16, 17), (17, 18), (18, 19), (19, 20), (20, 21), (21, 22), (22, 23), (23, 24), (24, 25), (25, 26), (26, 27), (27, 28), (28, 29), (29, 30), (30, 31), (32, 33), (32, 271), (33, 34), (34, 35), (35, 36), (36, 37), (37, 38), (38, 39), (39, 40), (40, 41), (41, 42), (42, 43), (43, 44), (44, 274), (45, 46), (45, 279), (46, 47), (47, 48), (48, 49), (49, 50), (50, 51), (51, 52), (52, 53), (53, 54), (54, 55), (55, 56), (56, 57), (57, 282), (58, 59), (58, 89), (59, 60), (60, 61), (61, 62), (62, 63), (63, 64), (64, 65), (65, 66), (66, 67), (67, 68), (68, 69), (69, 70), (70, 71), (71, 72), (72, 73), (73, 74), (74, 75), (75, 76), (76, 77), (77, 78), (78, 79), (79, 80), (80, 81), (81, 82), (82, 83), (83, 84), (84, 85), (85, 86), (86, 87), (87, 88), (88, 89), (90, 91), (90, 121), (91, 92), (92, 93), (93, 94), (94, 95), (95, 96), (96, 97), (97, 98), (98, 99), (99, 100), (100, 101), (101, 102), (102, 103), (103, 104), (104, 105), (105, 106), (106, 107), (107, 108), (108, 109), (109, 110), (110, 111), (111, 112), (112, 113), (113, 114), (114, 115), (115, 116), (116, 117), (117, 118), (118, 119), (119, 120), (120, 121), (154, 155), (154, 185), (155, 156), (156, 157), (157, 158), (158, 159), (159, 160), (160, 161), (161, 162), (162, 163), (163, 164), (164, 165), (165, 166), (166, 167), (167, 168), (168, 169), (169, 170), (170, 171), (171, 172), (172, 173), (173, 174), (174, 175), (175, 176), (176, 177), (177, 178), (178, 179), (179, 180), (180, 181), (181, 182), (182, 183), (183, 184), (184, 185), (267, 269), (267, 281), (268, 270), (268, 280), (269, 271), (270, 271), (272, 274), (272, 275), (273, 274), (273, 276), (275, 278), (276, 277), (277, 279), (278, 279), (280, 282), (281, 282), (283, 286), (283, 310), (284, 287), (284, 312), (285, 288), (285, 314), (286, 289), (287, 306), (288, 290), (289, 291), (290, 292), (291, 293), (292, 294), (293, 295), (294, 296), (295, 297), (296, 298), (297, 299), (298, 300), (299, 301), (300, 302), (301, 303), (302, 304), (303, 305), (304, 307), (305, 308), (306, 309), (307, 311), (308, 313), (309, 310), (311, 312), (313, 314), (315, 318), (315, 374), (316, 317), (316, 373), (317, 327), (318, 328), (319, 322), (319, 376), (320, 321), (320, 375), (321, 329), (322, 330), (323, 326), (323, 378), (324, 325), (324, 377), (325, 331), (326, 332), (327, 333), (328, 334), (329, 335), (330, 336), (331, 337), (332, 338), (333, 339), (334, 340), (335, 373), (336, 374), (337, 341), (338, 342), (339, 343), (340, 344), (341, 345), (342, 346), (343, 347), (344, 348), (345, 349), (346, 350), (347, 351), (348, 352), (349, 353), (350, 354), (351, 355), (352, 356), (353, 357), (354, 358), (355, 359), (356, 360), (357, 361), (358, 362), (359, 363), (360, 364), (361, 365), (362, 366), (363, 367), (364, 368), (365, 369), (366, 370), (367, 371), (368, 372), (369, 375), (370, 376), (371, 377), (372, 378), (379, 418), (379, 443), (380, 419), (380, 442), (381, 420), (381, 444), (382, 421), (382, 446), (383, 422), (383, 445), (384, 423), (384, 447), (385, 446), (385, 467), (386, 445), (386, 466), (387, 447), (387, 468), (388, 410), (388, 428), (389, 409), (389, 427), (390, 411), (390, 429), (391, 434), (391, 455), (392, 433), (392, 454), (393, 435), (393, 456), (394, 437), (394, 458), (395, 436), (395, 457), (396, 438), (396, 459), (397, 439), (397, 461), (398, 440), (398, 460), (399, 441), (399, 462), (400, 443), (400, 463), (401, 442), (401, 464), (402, 444), (402, 465), (403, 425), (403, 451), (404, 424), (404, 452), (405, 426), (405, 453), (406, 431), (406, 433), (407, 430), (407, 434), (408, 432), (408, 435), (409, 437), (410, 436), (411, 438), (412, 452), (412, 470), (413, 451), (413, 469), (414, 453), (414, 471), (415, 455), (415, 473), (416, 454), (416, 472), (417, 456), (417, 474), (418, 458), (419, 457), (420, 459), (421, 461), (422, 460), (423, 462), (424, 464), (425, 463), (426, 465), (427, 467), (428, 466), (429, 468), (430, 448), (431, 449), (432, 450), (439, 473), (440, 472), (441, 474), (448, 469), (449, 470), (450, 471)])
me_notched_ring.attributes.new('sharp_edge', 'BOOLEAN', 'EDGE').data.foreach_set('value', [ (min(e.vertices), max(e.vertices)) in _k for e in me_notched_ring.edges])
_k = {(25, 26): 1.0, (440, 472): 1.0, (389, 409): 1.0, (272, 275): 1.0, (4, 5): 1.0, (404, 452): 1.0, (385, 446): 1.0, (46, 47): 1.0, (17, 18): 1.0, (428, 466): 1.0, (385, 467): 1.0, (45, 46): 1.0, (8, 9): 1.0, (401, 442): 1.0, (382, 421): 1.0, (48, 49): 1.0, (400, 443): 1.0, (38, 39): 1.0, (421, 461): 1.0, (49, 50): 1.0, (382, 446): 1.0, (47, 48): 1.0, (400, 463): 1.0, (37, 38): 1.0, (379, 418): 1.0, (40, 41): 1.0, (23, 24): 1.0, (398, 460): 1.0, (418, 458): 1.0, (41, 42): 1.0, (1, 2): 1.0, (449, 470): 1.0, (397, 461): 1.0, (50, 51): 1.0, (27, 28): 1.0, (416, 454): 1.0, (394, 437): 1.0, (43, 44): 1.0, (267, 281): 1.0, (58, 89): 1.0, (26, 27): 1.0, (416, 472): 1.0, (273, 276): 1.0, (73, 74): 1.0, (413, 469): 1.0, (32, 33): 1.0, (29, 30): 1.0, (392, 433): 1.0, (44, 274): 1.0, (273, 274): 1.0, (72, 73): 1.0, (3, 4): 1.0, (412, 452): 1.0, (28, 29): 1.0, (392, 454): 1.0, (277, 279): 1.0, (45, 279): 1.0, (75, 76): 1.0, (415, 473): 1.0, (53, 54): 1.0, (57, 282): 1.0, (281, 282): 1.0, (88, 89): 1.0, (30, 31): 1.0, (406, 433): 1.0, (403, 425): 1.0, (35, 36): 1.0, (84, 85): 1.0, (71, 72): 1.0, (409, 437): 1.0, (272, 274): 1.0, (54, 55): 1.0, (85, 86): 1.0, (276, 277): 1.0, (74, 75): 1.0, (55, 56): 1.0, (86, 87): 1.0, (389, 427): 1.0, (275, 278): 1.0, (60, 61): 1.0, (56, 57): 1.0, (87, 88): 1.0, (15, 16): 1.0, (388, 410): 1.0, (33, 34): 1.0, (61, 62): 1.0, (427, 467): 1.0, (278, 279): 1.0, (34, 35): 1.0, (62, 63): 1.0, (269, 271): 1.0, (32, 271): 1.0, (59, 60): 1.0, (76, 77): 1.0, (63, 64): 1.0, (77, 78): 1.0, (36, 37): 1.0, (64, 65): 1.0, (78, 79): 1.0, (65, 66): 1.0, (79, 80): 1.0, (66, 67): 1.0, (80, 81): 1.0, (39, 40): 1.0, (67, 68): 1.0, (81, 82): 1.0, (68, 69): 1.0, (51, 52): 1.0, (82, 83): 1.0, (69, 70): 1.0, (52, 53): 1.0, (83, 84): 1.0, (42, 43): 1.0, (70, 71): 1.0, (0, 31): 1.0, (90, 121): 1.0, (18, 19): 1.0, (108, 109): 1.0, (5, 6): 1.0, (95, 96): 1.0, (19, 20): 1.0, (109, 110): 1.0, (6, 7): 1.0, (96, 97): 1.0, (20, 21): 1.0, (110, 111): 1.0, (7, 8): 1.0, (97, 98): 1.0, (21, 22): 1.0, (111, 112): 1.0, (98, 99): 1.0, (22, 23): 1.0, (112, 113): 1.0, (9, 10): 1.0, (99, 100): 1.0, (113, 114): 1.0, (10, 11): 1.0, (100, 101): 1.0, (24, 25): 1.0, (114, 115): 1.0, (11, 12): 1.0, (101, 102): 1.0, (115, 116): 1.0, (12, 13): 1.0, (102, 103): 1.0, (116, 117): 1.0, (13, 14): 1.0, (103, 104): 1.0, (0, 1): 1.0, (90, 91): 1.0, (117, 118): 1.0, (14, 15): 1.0, (104, 105): 1.0, (91, 92): 1.0, (118, 119): 1.0, (105, 106): 1.0, (2, 3): 1.0, (92, 93): 1.0, (119, 120): 1.0, (16, 17): 1.0, (106, 107): 1.0, (93, 94): 1.0, (120, 121): 1.0, (107, 108): 1.0, (94, 95): 1.0, (318, 328): 1.0, (322, 330): 1.0, (326, 332): 1.0, (319, 322): 1.0, (323, 326): 1.0, (328, 334): 1.0, (330, 336): 1.0, (332, 338): 1.0, (334, 340): 1.0, (58, 59): 1.0, (336, 374): 1.0, (340, 344): 1.0, (342, 346): 1.0, (344, 348): 1.0, (346, 350): 1.0, (348, 352): 1.0, (350, 354): 1.0, (352, 356): 1.0, (354, 358): 1.0, (356, 360): 1.0, (358, 362): 1.0, (360, 364): 1.0, (362, 366): 1.0, (364, 368): 1.0, (366, 370): 1.0, (368, 372): 1.0, (370, 376): 1.0, (338, 342): 1.0, (372, 378): 1.0, (316, 317): 1.0, (283, 310): 1.0, (315, 374): 1.0, (319, 376): 1.0, (323, 378): 1.0, (165, 166): 1.0, (179, 180): 1.0, (166, 167): 1.0, (180, 181): 1.0, (167, 168): 1.0, (154, 155): 1.0, (181, 182): 1.0, (168, 169): 1.0, (155, 156): 1.0, (182, 183): 1.0, (169, 170): 1.0, (156, 157): 1.0, (183, 184): 1.0, (170, 171): 1.0, (157, 158): 1.0, (184, 185): 1.0, (171, 172): 1.0, (158, 159): 1.0, (154, 185): 1.0, (172, 173): 1.0, (159, 160): 1.0, (173, 174): 1.0, (160, 161): 1.0, (174, 175): 1.0, (161, 162): 1.0, (175, 176): 1.0, (162, 163): 1.0, (176, 177): 1.0, (163, 164): 1.0, (177, 178): 1.0, (164, 165): 1.0, (178, 179): 1.0, (270, 271): 1.0, (280, 282): 1.0, (267, 269): 1.0, (268, 270): 1.0, (268, 280): 1.0, (324, 325): 1.0, (320, 321): 1.0, (371, 377): 1.0, (369, 375): 1.0, (335, 373): 1.0, (367, 371): 1.0, (365, 369): 1.0, (363, 367): 1.0, (361, 365): 1.0, (359, 363): 1.0, (357, 361): 1.0, (355, 359): 1.0, (353, 357): 1.0, (351, 355): 1.0, (349, 353): 1.0, (347, 351): 1.0, (345, 349): 1.0, (343, 347): 1.0, (341, 345): 1.0, (339, 343): 1.0, (337, 341): 1.0, (333, 339): 1.0, (331, 337): 1.0, (329, 335): 1.0, (327, 333): 1.0, (325, 331): 1.0, (321, 329): 1.0, (317, 327): 1.0, (324, 377): 1.0, (320, 375): 1.0, (316, 373): 1.0, (313, 314): 1.0, (311, 312): 1.0, (309, 310): 1.0, (308, 313): 1.0, (307, 311): 1.0, (306, 309): 1.0, (305, 308): 1.0, (304, 307): 1.0, (303, 305): 1.0, (302, 304): 1.0, (301, 303): 1.0, (300, 302): 1.0, (299, 301): 1.0, (298, 300): 1.0, (297, 299): 1.0, (296, 298): 1.0, (295, 297): 1.0, (294, 296): 1.0, (293, 295): 1.0, (292, 294): 1.0, (291, 293): 1.0, (290, 292): 1.0, (289, 291): 1.0, (288, 290): 1.0, (287, 306): 1.0, (286, 289): 1.0, (285, 288): 1.0, (284, 287): 1.0, (283, 286): 1.0, (285, 314): 1.0, (284, 312): 1.0, (315, 318): 1.0, (386, 466): 1.0, (424, 464): 1.0, (439, 473): 1.0, (388, 428): 1.0, (403, 451): 1.0, (401, 464): 1.0, (422, 460): 1.0, (415, 455): 1.0, (391, 434): 1.0, (431, 449): 1.0, (386, 445): 1.0, (383, 445): 1.0, (397, 439): 1.0, (413, 451): 1.0, (406, 431): 1.0, (448, 469): 1.0, (430, 448): 1.0, (404, 424): 1.0, (380, 442): 1.0, (395, 457): 1.0, (407, 430): 1.0, (391, 455): 1.0, (383, 422): 1.0, (398, 440): 1.0, (419, 457): 1.0, (394, 458): 1.0, (425, 463): 1.0, (380, 419): 1.0, (395, 436): 1.0, (410, 436): 1.0, (412, 470): 1.0, (407, 434): 1.0, (387, 447): 1.0, (423, 462): 1.0, (441, 474): 1.0, (390, 411): 1.0, (405, 426): 1.0, (402, 444): 1.0, (420, 459): 1.0, (417, 456): 1.0, (393, 435): 1.0, (429, 468): 1.0, (387, 468): 1.0, (384, 423): 1.0, (399, 441): 1.0, (414, 471): 1.0, (405, 453): 1.0, (450, 471): 1.0, (432, 450): 1.0, (402, 465): 1.0, (381, 420): 1.0, (396, 438): 1.0, (408, 435): 1.0, (390, 429): 1.0, (384, 447): 1.0, (399, 462): 1.0, (417, 474): 1.0, (393, 456): 1.0, (426, 465): 1.0, (381, 444): 1.0, (379, 443): 1.0, (396, 459): 1.0, (411, 438): 1.0, (414, 453): 1.0, (408, 432): 1.0}
me_notched_ring.attributes.new('crease_edge', 'FLOAT', 'EDGE').data.foreach_set('value', [_k.get((min(e.vertices), max(e.vertices)), 0.0) for e in me_notched_ring.edges])
me_notched_ring.materials.append(mat_prox_alum_032)
me_notched_ring.materials.append(mat_prox_kevlar_032)
me_notched_ring.materials.append(mat_prox_easy_spec_032)
me_notched_ring.materials.append(mat_prox_easy_spec_032)
me_notched_ring.materials.append(mat_prox_soap_030)
me_notched_ring.materials.append(mat_prox_emission_030)
me_notched_ring.use_remesh_preserve_volume = False
me_notched_ring.use_remesh_preserve_attributes = False
me_notched_ring.use_mirror_vertex_groups = False
me_notched_ring.update()

# ---- objects
ob_notched_ring = bpy.data.objects.new('notched_ring', me_notched_ring)

# ---- transforms, parenting, visibility, modifiers, constraints
ob_notched_ring.location = (0.0, 0.0, 0.0)
ob_notched_ring.lineart.crease_threshold = 0.0
_m = ob_notched_ring.modifiers.new('Auto Smooth', 'NODES')
_m.node_group = ng_auto_smooth
_gi = [s.identifier for s in ng_auto_smooth.interface.items_tree if s.item_type == 'SOCKET' and s.in_out == 'INPUT']
_m[_gi[1]] = 1.047  # Angle

# ---- collection membership
col_collection_1.objects.link(ob_notched_ring)

# ---- scene / render settings (as saved in the file)
scene.frame_start = 1; scene.frame_end = 100; scene.frame_set(1)
scene.render.engine = 'CYCLES'
scene.render.image_settings.color_depth = '16'
scene.render.image_settings.compression = 90
scene.render.resolution_x = 1024
scene.render.resolution_y = 1024
scene.render.resolution_percentage = 50
scene.render.dither_intensity = 0.0
scene.render.use_simplify = True
scene.render.use_persistent_data = True
scene.cycles.use_denoising = False
scene.cycles.samples = 100
scene.cycles.sampling_pattern = 'TABULATED_SOBOL'
scene.cycles.light_sampling_threshold = 0.0
scene.cycles.use_adaptive_sampling = False
scene.cycles.use_light_tree = False
scene.cycles.caustics_reflective = False
scene.cycles.caustics_refractive = False
scene.cycles.blur_glossy = 4.0
scene.cycles.max_bounces = 4
scene.cycles.transmission_bounces = 4
scene.cycles.volume_bounces = 2
scene.cycles.transparent_max_bounces = 4
scene.cycles.use_animated_seed = True
scene.cycles.sample_clamp_direct = 4.0
scene.cycles.sample_clamp_indirect = 2.0
scene.cycles.debug_bvh_type = 'STATIC_BVH'
scene.view_settings.view_transform = 'Standard'
bpy.context.view_layer.update()

# ---- added for rendering (the .blend has no active camera): camera
cam_auto = bpy.data.cameras.new('AutoCamera')
cam_auto.lens = 50.0
cam_auto.sensor_width = 36.0
cam_auto.clip_end = 1000.0
ob_auto_camera = bpy.data.objects.new('AutoCamera', cam_auto)
scene.collection.objects.link(ob_auto_camera)
ob_auto_camera.location = (1.02609, -1.23131, 0.881172)
ob_auto_camera.rotation_euler = (1.09748, -7.21219e-08, 0.694738)
scene.camera = ob_auto_camera
bpy.context.view_layer.update()
